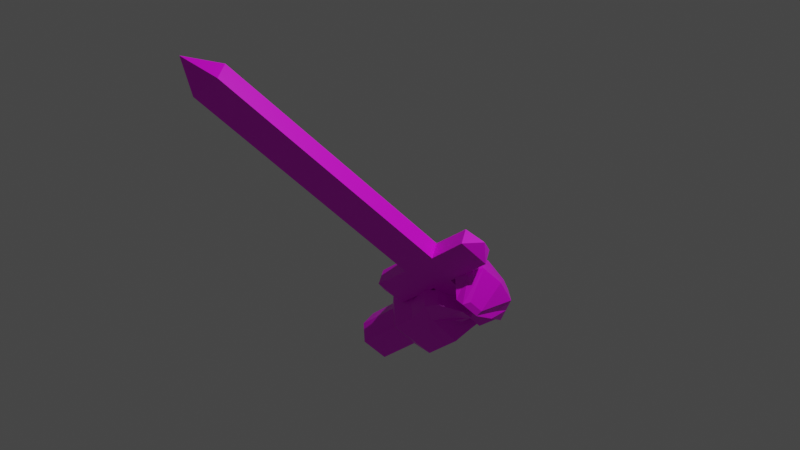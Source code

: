 # Source: martial_damage.blend  (saved by Blender 2.83.19; exported with 4.5.12 LTS)
import bpy
from mathutils import Matrix  # noqa: F401  (used for matrix-valued properties, if any)

bpy.ops.wm.read_factory_settings(use_empty=True)
scene = bpy.context.scene
scene.name = 'Scene'

# ---- collections
col_collection = bpy.data.collections.new('Collection'); scene.collection.children.link(col_collection)

# ---- images (referenced by path relative to the original .blend; pixels are not part of the script)
import os
ASSET_DIR = os.environ.get("B2B_ASSET_DIR", "")  # directory of the original .blend (textures are referenced by path, not embedded)
HERE = os.path.dirname(os.path.abspath(__file__))  # packed textures are extracted next to this script under _unpacked/

def load_image(name, relpath, width, height, colorspace="sRGB"):
    """Load a texture the original file referenced (path relative to the .blend, or extracted next to this script)."""
    p = next((c for c in (os.path.join(HERE, relpath), os.path.join(ASSET_DIR, relpath)) if relpath and os.path.exists(c)), "")
    if p:
        img = bpy.data.images.load(p, check_existing=True)
        img.name = name
    else:  # same state as the original file: an image datablock whose file is absent (Cycles renders it pink)
        img = bpy.data.images.new(name, width, height)
        img.source = "FILE"
        img.filepath = "//" + (relpath or name)
    img.colorspace_settings.name = colorspace
    return img
img_new_pallete_png = load_image('new_pallete.png', 'new_pallete.png', 1024, 1024, 'sRGB')
img_new_pallete_png_001 = load_image('new_pallete.png.001', 'new_pallete.png', 1024, 1024, 'sRGB')

# ---- materials (node trees are filled in below, after node groups)
mat_material = bpy.data.materials.new('Material')
mat_material.alpha_threshold = 0.0
mat_material.use_transparent_shadow = False
mat_material.line_color = (0.0, 0.0, 0.0, 1.0)
mat_material_001 = bpy.data.materials.new('Material.001')
mat_material_001.alpha_threshold = 0.0
mat_material_001.use_transparent_shadow = False
mat_material_001.line_color = (0.0, 0.0, 0.0, 1.0)

# ---- material node trees
mat_material.use_nodes = True; mat_material.node_tree.nodes.clear()
_N = mat_material.node_tree.nodes; _L = mat_material.node_tree.links
n0 = _N.new('ShaderNodeOutputMaterial'); n0.name = 'Material Output'; n0.location = (300, 300)
n1 = _N.new('ShaderNodeBsdfPrincipled'); n1.name = 'Principled BSDF'; n1.location = (10, 300)
n1.distribution = 'GGX'
n1.subsurface_method = 'BURLEY'
n1.inputs[2].default_value = 0.4
n1.inputs[3].default_value = 1.45
n1.inputs[27].default_value = (0.0, 0.0, 0.0, 1.0)
n1.inputs[28].default_value = 1.0
n2 = _N.new('ShaderNodeTexImage'); n2.name = 'Image Texture'; n2.location = (-280, 280)
n2.image = img_new_pallete_png
n2.interpolation = 'Closest'
_L.new(n1.outputs[0], n0.inputs[0])
_L.new(n2.outputs[0], n1.inputs[0])
n0.is_active_output = True
mat_material_001.use_nodes = True; mat_material_001.node_tree.nodes.clear()
_N = mat_material_001.node_tree.nodes; _L = mat_material_001.node_tree.links
n0 = _N.new('ShaderNodeOutputMaterial'); n0.name = 'Material Output'; n0.location = (300, 300)
n1 = _N.new('ShaderNodeBsdfPrincipled'); n1.name = 'Principled BSDF'; n1.location = (10, 300)
n1.distribution = 'GGX'
n1.subsurface_method = 'BURLEY'
n1.inputs[2].default_value = 0.4
n1.inputs[3].default_value = 1.45
n1.inputs[27].default_value = (0.0, 0.0, 0.0, 1.0)
n1.inputs[28].default_value = 1.0
n2 = _N.new('ShaderNodeTexImage'); n2.name = 'Image Texture'; n2.location = (-280, 280)
n2.image = img_new_pallete_png_001
n2.interpolation = 'Closest'
_L.new(n1.outputs[0], n0.inputs[0])
_L.new(n2.outputs[0], n1.inputs[0])
n0.is_active_output = True

# ---- world
world_world = bpy.data.worlds.new('World'); scene.world = world_world
world_world.use_nodes = True; world_world.node_tree.nodes.clear()
_N = world_world.node_tree.nodes; _L = world_world.node_tree.links
n0 = _N.new('ShaderNodeOutputWorld'); n0.name = 'World Output'; n0.location = (300, 300)
n1 = _N.new('ShaderNodeBackground'); n1.name = 'Background'; n1.location = (10, 300)
n1.inputs[0].default_value = (0.05088, 0.05088, 0.05088, 1.0)
_L.new(n1.outputs[0], n0.inputs[0])
n0.is_active_output = True
world_world.color = (0.05088, 0.05088, 0.05088)
world_world.use_sun_shadow = False
world_world.sun_shadow_jitter_overblur = 0.0

# ---- cameras
cam_camera = bpy.data.cameras.new('Camera')
cam_camera.clip_end = 100.0
cam_camera.ortho_scale = 7.314

# ---- lights
light_light = bpy.data.lights.new('Light', 'POINT')
light_light.transmission_factor = 0.0
light_light.energy = 1000.0
light_light.shadow_soft_size = 0.1
light_light.shadow_maximum_resolution = 0.006
light_light.use_absolute_resolution = True

# ---- meshes
me_cube = bpy.data.meshes.new('Cube')
me_cube.from_pydata([(0.5, 0.3791, 0.2094), (0.5, 0.3791, -0.3726), (0.5, -0.4732, 0.3726), (0.5, -0.3791, -0.3726), (-0.5, 0.3791, 0.3726), (-0.5, 0.3791, -0.3726), (-0.5, -0.3791, 0.3726), (-0.5, -0.3791, -0.3726), (0.0, -0.5822, 0.5222), (0.0, -0.5822, -0.3726), (0.0, 0.5822, -0.3726), (0.0, 0.5822, 0.6051), (-0.5, 0.0, -0.3726), (-0.25, 0.4806, -0.3726), (0.5, 0.3791, 0.0), (-0.5, -0.3791, 0.0), (0.5, -0.3791, 0.0), (-0.5, 0.3791, 0.0), (-0.25, -0.4806, 0.3726), (0.4754, -0.158, 0.214), (0.25, -0.4806, -0.3726), (-0.5, 0.0, 0.3726), (0.25, 0.4806, 0.3726), (0.5, 0.0, -0.3726), (0.25, -0.5748, 0.3726), (-0.25, -0.4806, -0.3726), (0.25, 0.4806, -0.3726), (-0.25, 0.4806, 0.3726), (0.0, 0.5822, 0.0), (-0.1507, 0.2898, -1.331), (0.0, 0.0, 0.5222), (0.0, -0.5822, 0.0), (-0.25, -0.4806, 0.0), (-0.3015, -0.2286, -1.331), (0.25, 0.4806, 0.0), (-0.25, 0.4806, 0.0), (0.5, 0.0, 0.0), (-0.3015, 0.0, -1.331), (-0.5, 0.0, 0.0), (0.25, -0.4806, 0.0), (0.2746, -0.008977, 0.3726), (-0.25, -0.4806, 0.7846), (-0.4254, -0.3791, 0.7846), (0.5, -0.07937, 0.7846), (0.5, -0.3963, 0.5749), (-0.5, 0.0, 0.7846), (-0.4254, 0.3791, 0.7846), (0.25, -0.4763, 0.5749), (0.0, -0.5822, 0.7846), (-0.25, 0.4806, 0.7846), (0.0, 0.5822, 0.7846), (0.0, 0.0, 0.7846), (0.1993, -0.4806, 1.233), (0.25, -0.07937, 0.7846), (-0.25, -0.4806, 1.058), (-0.3788, -0.3791, 1.035), (-0.4867, 0.0, 1.032), (-0.3788, 0.3791, 1.035), (-0.25, 0.4806, 1.058), (-0.0133, 0.5822, 0.9775), (-0.0133, 0.0, 0.9775), (-0.0133, -0.5822, 0.9775), (0.162, -0.3791, 1.425), (0.162, 0.0, 1.425), (0.162, 0.3791, 1.294), (0.1993, 0.4806, 1.103), (0.2366, 0.5822, 0.9111), (0.2366, 0.0, 1.042), (0.2366, -0.5822, 1.042), (0.6337, -0.3018, 1.034), (0.5796, -0.238, 1.122), (0.5796, 0.0, 1.122), (0.3817, 0.2552, 1.087), (0.4588, 0.3018, 1.023), (0.3963, 0.3483, 0.9592), (0.548, 0.0, 0.9463), (0.548, -0.3655, 0.9463), (0.6337, 0.0, 1.034), (0.1398, 0.3513, 0.6694), (0.1398, 0.3513, 0.4878), (0.25, 0.1976, 0.4878), (0.3602, 0.1976, 0.4878), (0.25, 0.1976, 0.6694), (0.3602, 0.1976, 0.6694), (0.4301, 0.0591, 0.4698), (-0.3015, 0.0, -0.6276), (-0.3015, -0.2286, -0.6276), (-0.1507, 0.2898, -0.6276), (-0.3015, 0.2286, -0.6276), (0.1507, -0.2898, -0.6276), (0.3015, -0.2286, -0.6276), (0.3015, 0.0, -0.6276), (0.3015, 0.2286, -0.6276), (-0.1507, -0.2898, -0.6276), (0.0, -0.351, -0.6276), (0.1507, 0.2898, -0.6276), (0.0, 0.351, -0.6276), (-0.3015, 0.2286, -1.331), (0.1507, -0.2898, -1.331), (0.3015, -0.2286, -1.331), (0.3015, 0.0, -1.331), (0.3015, 0.2286, -1.331), (-0.1507, -0.2898, -1.331), (0.0, -0.351, -1.331), (0.1507, 0.2898, -1.331), (0.0, 0.351, -1.331), (0.0, 0.0, -1.331), (0.1507, 0.0, -1.331), (-0.1507, 0.0, -1.331), (0.2557, -0.526, 0.5494), (-0.04017, -0.526, 0.563), (0.2523, -1.037, 0.441), (-0.04669, -1.037, 0.4548), (0.2724, -0.526, 0.9105), (-0.02353, -0.526, 0.9241), (0.2789, -1.037, 1.019), (-0.02008, -1.037, 1.032), (-0.04017, 0.4969, 0.563), (-0.02353, 0.4969, 0.9241), (0.2557, 0.4969, 0.5494), (0.2724, 0.4969, 0.9105), (-0.02008, -5.129, 1.032), (0.2789, -5.129, 1.019), (0.2523, -5.129, 0.441), (-0.04669, -5.129, 0.4548), (0.2134, -0.526, -0.1676), (-0.06393, -0.526, -0.1548), (0.2134, -1.037, -0.1676), (-0.06393, -1.037, -0.1548), (0.01881, -0.526, 1.641), (0.01881, -1.037, 1.641), (0.2961, -1.037, 1.628), (0.2961, -0.526, 1.628), (0.1657, -0.7817, 1.814), (0.06646, -0.7817, -0.3408), (0.1161, -5.641, 0.7367)], [], [(39, 24, 8, 31), (38, 21, 4, 17), (25, 7, 86, 93), (36, 19, 2, 16), (35, 27, 11, 28), (34, 22, 0, 14), (3, 20, 89, 90), (21, 6, 42, 45), (32, 18, 6, 15), (25, 32, 15, 7), (9, 31, 32, 25), (31, 8, 18, 32), (24, 2, 44, 47), (11, 27, 49, 50), (30, 11, 50, 51), (5, 13, 87, 88), (1, 23, 91, 92), (20, 9, 94, 89), (26, 34, 14, 1), (10, 28, 34, 26), (28, 11, 22, 34), (13, 35, 28, 10), (5, 17, 35, 13), (17, 4, 27, 35), (23, 36, 16, 3), (1, 14, 36, 23), (14, 0, 19, 36), (13, 10, 96, 87), (10, 26, 95, 96), (23, 3, 90, 91), (12, 38, 17, 5), (7, 15, 38, 12), (15, 6, 21, 38), (20, 39, 31, 9), (3, 16, 39, 20), (16, 2, 24, 39), (27, 4, 46, 49), (0, 22, 40, 19), (22, 11, 30, 40), (48, 51, 60, 61), (51, 50, 59, 60), (45, 42, 55, 56), (49, 46, 57, 58), (43, 53, 47, 44), (4, 21, 45, 46), (18, 8, 48, 41), (6, 18, 41, 42), (19, 40, 80, 81, 84), (2, 19, 43, 44), (57, 56, 63, 64), (60, 59, 66, 67), (56, 55, 62, 63), (61, 60, 67, 68), (41, 48, 61, 54), (50, 49, 58, 59), (46, 45, 56, 57), (42, 41, 54, 55), (63, 62, 70, 71), (68, 67, 75, 76), (62, 52, 69, 70), (66, 65, 73, 74), (58, 57, 64, 65), (54, 61, 68, 52), (59, 58, 65, 66), (55, 54, 52, 62), (77, 73, 72, 71), (69, 77, 71, 70), (76, 75, 77, 69), (75, 74, 73, 77), (67, 66, 74, 75), (64, 63, 71, 72), (65, 64, 72, 73), (52, 68, 76, 69), (81, 80, 82, 83), (53, 43, 83, 82), (43, 19, 84, 81, 83), (24, 40, 30, 8), (30, 51, 48, 8), (24, 47, 53, 40), (80, 40, 53, 82), (87, 96, 105, 29), (88, 87, 29, 97), (93, 86, 33, 102), (94, 93, 102, 103), (85, 88, 97, 37), (86, 85, 37, 33), (91, 90, 99, 100), (92, 91, 100, 101), (9, 25, 93, 94), (12, 5, 88, 85), (26, 1, 92, 95), (7, 12, 85, 86), (108, 106, 103, 102), (107, 104, 101, 100), (98, 107, 100, 99), (103, 106, 107, 98), (106, 105, 104, 107), (37, 108, 102, 33), (97, 29, 108, 37), (29, 105, 106, 108), (96, 95, 104, 105), (95, 92, 101, 104), (90, 89, 98, 99), (89, 94, 103, 98), (109, 113, 115, 111), (115, 116, 121, 122), (115, 113, 132, 131), (114, 110, 112, 116), (109, 111, 127, 125), (114, 113, 120, 118), (118, 120, 119, 117), (110, 114, 118, 117), (113, 109, 119, 120), (109, 110, 117, 119), (122, 121, 135), (116, 112, 124, 121), (111, 115, 122, 123), (112, 111, 123, 124), (128, 126, 134), (111, 112, 128, 127), (110, 109, 125, 126), (112, 110, 126, 128), (132, 129, 133), (113, 114, 129, 132), (116, 115, 131, 130), (114, 116, 130, 129), (127, 128, 134), (129, 130, 133), (131, 132, 133), (130, 131, 133), (121, 124, 135), (125, 127, 134), (126, 125, 134), (124, 123, 135), (123, 122, 135)])
me_cube.polygons.foreach_set('material_index', [0, 0, 0, 0, 0, 0, 0, 0, 0, 0, 0, 0, 0, 0, 0, 0, 0, 0, 0, 0, 0, 0, 0, 0, 0, 0, 0, 0, 0, 0, 0, 0, 0, 0, 0, 0, 0, 0, 0, 0, 0, 0, 0, 0, 0, 0, 0, 0, 0, 0, 0, 0, 0, 0, 0, 0, 0, 0, 0, 0, 0, 0, 0, 0, 0, 0, 0, 0, 0, 0, 0, 0, 0, 0, 0, 0, 0, 0, 0, 0, 0, 0, 0, 0, 0, 0, 0, 0, 0, 0, 0, 0, 0, 0, 0, 0, 0, 0, 0, 0, 0, 0, 0, 0, 1, 1, 1, 1, 1, 1, 1, 1, 1, 1, 1, 1, 1, 1, 1, 1, 1, 1, 1, 1, 1, 1, 1, 1, 1, 1, 1, 1, 1, 1, 1])
_uv = me_cube.uv_layers.new(name='UVMap')
_uv.uv.foreach_set('vector', [0.5664, 0.6476, 0.5664, 0.6476, 0.5664, 0.6476, 0.5664, 0.6476, 0.5645, 0.4387, 0.5645, 0.4387, 0.5645, 0.4387, 0.5645, 0.4387, 0.5664, 0.6476, 0.5664, 0.6476, 0.5664, 0.6476, 0.5664, 0.6476, 0.5645, 0.4387, 0.5645, 0.4387, 0.5645, 0.4387, 0.5645, 0.4387, 0.5645, 0.4387, 0.5645, 0.4387, 0.5645, 0.4387, 0.5645, 0.4387, 0.5664, 0.6476, 0.5664, 0.6476, 0.5664, 0.6476, 0.5664, 0.6476, 0.5664, 0.6476, 0.5664, 0.6476, 0.5664, 0.6476, 0.5664, 0.6476, 0.5645, 0.4387, 0.5645, 0.4387, 0.5645, 0.4387, 0.5645, 0.4387, 0.5645, 0.4387, 0.5645, 0.4387, 0.5645, 0.4387, 0.5645, 0.4387, 0.5645, 0.4387, 0.5645, 0.4387, 0.5645, 0.4387, 0.5645, 0.4387, 0.5645, 0.4387, 0.5645, 0.4387, 0.5645, 0.4387, 0.5645, 0.4387, 0.5645, 0.4387, 0.5645, 0.4387, 0.5645, 0.4387, 0.5645, 0.4387, 0.5645, 0.4387, 0.5645, 0.4387, 0.5645, 0.4387, 0.5645, 0.4387, 0.5645, 0.4387, 0.5645, 0.4387, 0.5645, 0.4387, 0.5645, 0.4387, 0.5664, 0.6476, 0.5664, 0.6476, 0.5664, 0.6476, 0.5664, 0.6476, 0.5664, 0.6476, 0.5664, 0.6476, 0.5664, 0.6476, 0.5664, 0.6476, 0.5664, 0.6476, 0.5664, 0.6476, 0.5664, 0.6476, 0.5664, 0.6476, 0.5664, 0.6476, 0.5664, 0.6476, 0.5664, 0.6476, 0.5664, 0.6476, 0.5664, 0.6476, 0.5664, 0.6476, 0.5664, 0.6476, 0.5664, 0.6476, 0.5664, 0.6476, 0.5664, 0.6476, 0.5664, 0.6476, 0.5664, 0.6476, 0.5664, 0.6476, 0.5664, 0.6476, 0.5664, 0.6476, 0.5664, 0.6476, 0.5645, 0.4387, 0.5645, 0.4387, 0.5645, 0.4387, 0.5645, 0.4387, 0.5645, 0.4387, 0.5645, 0.4387, 0.5645, 0.4387, 0.5645, 0.4387, 0.5645, 0.4387, 0.5645, 0.4387, 0.5645, 0.4387, 0.5645, 0.4387, 0.5664, 0.6476, 0.5664, 0.6476, 0.5664, 0.6476, 0.5664, 0.6476, 0.5664, 0.6476, 0.5664, 0.6476, 0.5664, 0.6476, 0.5664, 0.6476, 0.5664, 0.6476, 0.5664, 0.6476, 0.5664, 0.6476, 0.5664, 0.6476, 0.5664, 0.6476, 0.5664, 0.6476, 0.5664, 0.6476, 0.5664, 0.6476, 0.5664, 0.6476, 0.5664, 0.6476, 0.5664, 0.6476, 0.5664, 0.6476, 0.5664, 0.6476, 0.5664, 0.6476, 0.5664, 0.6476, 0.5664, 0.6476, 0.5645, 0.4387, 0.5645, 0.4387, 0.5645, 0.4387, 0.5645, 0.4387, 0.5645, 0.4387, 0.5645, 0.4387, 0.5645, 0.4387, 0.5645, 0.4387, 0.5645, 0.4387, 0.5645, 0.4387, 0.5645, 0.4387, 0.5645, 0.4387, 0.5664, 0.6476, 0.5664, 0.6476, 0.5664, 0.6476, 0.5664, 0.6476, 0.5664, 0.6476, 0.5664, 0.6476, 0.5664, 0.6476, 0.5664, 0.6476, 0.5645, 0.4387, 0.5645, 0.4387, 0.5645, 0.4387, 0.5645, 0.4387, 0.5645, 0.4387, 0.5645, 0.4387, 0.5645, 0.4387, 0.5645, 0.4387, 0.5664, 0.6476, 0.5664, 0.6476, 0.5664, 0.6476, 0.5664, 0.6476, 0.5664, 0.6476, 0.5664, 0.6476, 0.5664, 0.6476, 0.5664, 0.6476, 0.5664, 0.6476, 0.5664, 0.6476, 0.5664, 0.6476, 0.5664, 0.6476, 0.5664, 0.6476, 0.5664, 0.6476, 0.5664, 0.6476, 0.5664, 0.6476, 0.5645, 0.4387, 0.5645, 0.4387, 0.5645, 0.4387, 0.5645, 0.4387, 0.5645, 0.4387, 0.5645, 0.4387, 0.5645, 0.4387, 0.5645, 0.4387, 0.5645, 0.4387, 0.5645, 0.4387, 0.5645, 0.4387, 0.5645, 0.4387, 0.5645, 0.4387, 0.5645, 0.4387, 0.5645, 0.4387, 0.5645, 0.4387, 0.5645, 0.4387, 0.5645, 0.4387, 0.5645, 0.4387, 0.5645, 0.4387, 0.5645, 0.4387, 0.5645, 0.4387, 0.5645, 0.4387, 0.5645, 0.4387, 0.5664, 0.6476, 0.5664, 0.6476, 0.5664, 0.6476, 0.5664, 0.6476, 0.5664, 0.6476, 0.5645, 0.4387, 0.5645, 0.4387, 0.5645, 0.4387, 0.5645, 0.4387, 0.5645, 0.4387, 0.5645, 0.4387, 0.5645, 0.4387, 0.5645, 0.4387, 0.5664, 0.6476, 0.5664, 0.6476, 0.5664, 0.6476, 0.5664, 0.6476, 0.5645, 0.4387, 0.5645, 0.4387, 0.5645, 0.4387, 0.5645, 0.4387, 0.5664, 0.6476, 0.5664, 0.6476, 0.5664, 0.6476, 0.5664, 0.6476, 0.5645, 0.4387, 0.5645, 0.4387, 0.5645, 0.4387, 0.5645, 0.4387, 0.5645, 0.4387, 0.5645, 0.4387, 0.5645, 0.4387, 0.5645, 0.4387, 0.5645, 0.4387, 0.5645, 0.4387, 0.5645, 0.4387, 0.5645, 0.4387, 0.5645, 0.4387, 0.5645, 0.4387, 0.5645, 0.4387, 0.5645, 0.4387, 0.5645, 0.4387, 0.5645, 0.4387, 0.5645, 0.4387, 0.5645, 0.4387, 0.5664, 0.6476, 0.5664, 0.6476, 0.5664, 0.6476, 0.5664, 0.6476, 0.5645, 0.4387, 0.5645, 0.4387, 0.5645, 0.4387, 0.5645, 0.4387, 0.5645, 0.4387, 0.5645, 0.4387, 0.5645, 0.4387, 0.5645, 0.4387, 0.5645, 0.4387, 0.5645, 0.4387, 0.5645, 0.4387, 0.5645, 0.4387, 0.5645, 0.4387, 0.5645, 0.4387, 0.5645, 0.4387, 0.5645, 0.4387, 0.5645, 0.4387, 0.5645, 0.4387, 0.5645, 0.4387, 0.5645, 0.4387, 0.5645, 0.4387, 0.5645, 0.4387, 0.5645, 0.4387, 0.5645, 0.4387, 0.5645, 0.4387, 0.5645, 0.4387, 0.5645, 0.4387, 0.5645, 0.4387, 0.5645, 0.4387, 0.5645, 0.4387, 0.5645, 0.4387, 0.5645, 0.4387, 0.5664, 0.6476, 0.5664, 0.6476, 0.5664, 0.6476, 0.5664, 0.6476, 0.5664, 0.6476, 0.5664, 0.6476, 0.5664, 0.6476, 0.5664, 0.6476, 0.5664, 0.6476, 0.5664, 0.6476, 0.5664, 0.6476, 0.5664, 0.6476, 0.5645, 0.4387, 0.5645, 0.4387, 0.5645, 0.4387, 0.5645, 0.4387, 0.5645, 0.4387, 0.5645, 0.4387, 0.5645, 0.4387, 0.5645, 0.4387, 0.5645, 0.4387, 0.5645, 0.4387, 0.5645, 0.4387, 0.5645, 0.4387, 0.5664, 0.6476, 0.5664, 0.6476, 0.5664, 0.6476, 0.5664, 0.6476, 0.5645, 0.4387, 0.5645, 0.4387, 0.5645, 0.4387, 0.5645, 0.4387, 0.5664, 0.6476, 0.5664, 0.6476, 0.5664, 0.6476, 0.5664, 0.6476, 0.5664, 0.6476, 0.5664, 0.6476, 0.5664, 0.6476, 0.5664, 0.6476, 0.5664, 0.6476, 0.5664, 0.6476, 0.5664, 0.6476, 0.5664, 0.6476, 0.5664, 0.6476, 0.5664, 0.6476, 0.5664, 0.6476, 0.5664, 0.6476, 0.5664, 0.6476, 0.5664, 0.6476, 0.5664, 0.6476, 0.5664, 0.6476, 0.5664, 0.6476, 0.5664, 0.6476, 0.5664, 0.6476, 0.5664, 0.6476, 0.5664, 0.6476, 0.5664, 0.6476, 0.5664, 0.6476, 0.5664, 0.6476, 0.5664, 0.6476, 0.5664, 0.6476, 0.5664, 0.6476, 0.5664, 0.6476, 0.5664, 0.6476, 0.5664, 0.6476, 0.5664, 0.6476, 0.5664, 0.6476, 0.5664, 0.6476, 0.5664, 0.6476, 0.5664, 0.6476, 0.5664, 0.6476, 0.5664, 0.6476, 0.5664, 0.6476, 0.5664, 0.6476, 0.5664, 0.6476, 0.5664, 0.6476, 0.5664, 0.6476, 0.5664, 0.6476, 0.5664, 0.6476, 0.5664, 0.6476, 0.5664, 0.6476, 0.5664, 0.6476, 0.5664, 0.6476, 0.5664, 0.6476, 0.5664, 0.6476, 0.5664, 0.6476, 0.5664, 0.6476, 0.5664, 0.6476, 0.5664, 0.6476, 0.5664, 0.6476, 0.5664, 0.6476, 0.5664, 0.6476, 0.5664, 0.6476, 0.5664, 0.6476, 0.5664, 0.6476, 0.5664, 0.6476, 0.5664, 0.6476, 0.5664, 0.6476, 0.5664, 0.6476, 0.5664, 0.6476, 0.5664, 0.6476, 0.5664, 0.6476, 0.5664, 0.6476, 0.5664, 0.6476, 0.5664, 0.6476, 0.5664, 0.6476, 0.5664, 0.6476, 0.5664, 0.6476, 0.5664, 0.6476, 0.5664, 0.6476, 0.5664, 0.6476, 0.5664, 0.6476, 0.5664, 0.6476, 0.5664, 0.6476, 0.5664, 0.6476, 0.5664, 0.6476, 0.5664, 0.6476, 0.5664, 0.6476, 0.5664, 0.6476, 0.5664, 0.6476, 0.5664, 0.6476, 0.5664, 0.6476, 0.5664, 0.6476, 0.5664, 0.6476, 0.5664, 0.6476, 0.5664, 0.6476, 0.5664, 0.6476, 0.5664, 0.6476, 0.5664, 0.6476, 0.5664, 0.6476, 0.5664, 0.6476, 0.5664, 0.6476, 0.5664, 0.6476, 0.5664, 0.6476, 0.5664, 0.6476, 0.5664, 0.6476, 0.5664, 0.6476, 0.5664, 0.6476, 0.5664, 0.6476, 0.5664, 0.6476, 0.5664, 0.6476, 0.5664, 0.6476, 0.5664, 0.6476, 0.5664, 0.6476, 0.5664, 0.6476, 0.5664, 0.6476, 0.5664, 0.6476, 0.5664, 0.6476, 0.9233, 0.3179, 0.9233, 0.3179, 0.9233, 0.3179, 0.9233, 0.3179, 0.5541, 0.9257, 0.5541, 0.9257, 0.5541, 0.9257, 0.5541, 0.9257, 0.06198, 0.1924, 0.06198, 0.1924, 0.06198, 0.1924, 0.06198, 0.1924, 0.9233, 0.3179, 0.9233, 0.3179, 0.9233, 0.3179, 0.9233, 0.3179, 0.06198, 0.1924, 0.06198, 0.1924, 0.06198, 0.1924, 0.06198, 0.1924, 0.1604, 0.07182, 0.1604, 0.07182, 0.1604, 0.07182, 0.1604, 0.07182, 0.1604, 0.07182, 0.1604, 0.07182, 0.1604, 0.07182, 0.1604, 0.07182, 0.1604, 0.07182, 0.1604, 0.07182, 0.1604, 0.07182, 0.1604, 0.07182, 0.1604, 0.07182, 0.1604, 0.07182, 0.1604, 0.07182, 0.1604, 0.07182, 0.1604, 0.07182, 0.1604, 0.07182, 0.1604, 0.07182, 0.1604, 0.07182, 0.5541, 0.9257, 0.5541, 0.9257, 0.5541, 0.9257, 0.5541, 0.9257, 0.5541, 0.9257, 0.5541, 0.9257, 0.5541, 0.9257, 0.5541, 0.9257, 0.5541, 0.9257, 0.5541, 0.9257, 0.5541, 0.9257, 0.5541, 0.9257, 0.5541, 0.9257, 0.5541, 0.9257, 0.5541, 0.9257, 0.06198, 0.1924, 0.06198, 0.1924, 0.06198, 0.1924, 0.06198, 0.1924, 0.06198, 0.1924, 0.06198, 0.1924, 0.06198, 0.1924, 0.06198, 0.1924, 0.06198, 0.1924, 0.06198, 0.1924, 0.06198, 0.1924, 0.06198, 0.1924, 0.06198, 0.1924, 0.06198, 0.1924, 0.06198, 0.1924, 0.06198, 0.1924, 0.06198, 0.1924, 0.06198, 0.1924, 0.06198, 0.1924, 0.06198, 0.1924, 0.06198, 0.1924, 0.06198, 0.1924, 0.06198, 0.1924, 0.06198, 0.1924, 0.06198, 0.1924, 0.06198, 0.1924, 0.06198, 0.1924, 0.06198, 0.1924, 0.06198, 0.1924, 0.06198, 0.1924, 0.06198, 0.1924, 0.06198, 0.1924, 0.06198, 0.1924, 0.06198, 0.1924, 0.06198, 0.1924, 0.06198, 0.1924, 0.06198, 0.1924, 0.06198, 0.1924, 0.06198, 0.1924, 0.06198, 0.1924, 0.06198, 0.1924, 0.06198, 0.1924, 0.5541, 0.9257, 0.5541, 0.9257, 0.5541, 0.9257, 0.06198, 0.1924, 0.06198, 0.1924, 0.06198, 0.1924, 0.06198, 0.1924, 0.06198, 0.1924, 0.06198, 0.1924, 0.5541, 0.9257, 0.5541, 0.9257, 0.5541, 0.9257, 0.5541, 0.9257, 0.5541, 0.9257, 0.5541, 0.9257])
me_cube.materials.append(mat_material)
me_cube.materials.append(mat_material_001)
me_cube.use_remesh_preserve_volume = False
me_cube.use_remesh_preserve_attributes = False
me_cube.use_mirror_vertex_groups = False
me_cube.update()

# ---- objects
ob_cube = bpy.data.objects.new('Cube', me_cube)
ob_light = bpy.data.objects.new('Light', light_light)
ob_camera = bpy.data.objects.new('Camera', cam_camera)

# ---- transforms, parenting, visibility, modifiers, constraints
ob_cube.location = (0.4263, 0.112, -0.9044)
ob_cube.rotation_euler = (-0.8486, 0.3399, -0.9813)
ob_cube.scale = (0.6555, 0.6555, 0.6555)
ob_cube.lock_rotations_4d = False
ob_cube.empty_display_type = 'ARROWS'
ob_cube.lineart.crease_threshold = 0.0
ob_light.location = (4.076, 1.005, 5.904)
ob_light.rotation_euler = (0.6503, 0.05522, 1.866)
ob_light.lock_rotations_4d = False
ob_light.empty_display_type = 'ARROWS'
ob_light.color = (0.0, 0.0, 0.0, 0.0)
ob_light.lineart.crease_threshold = 0.0
ob_camera.location = (7.359, -6.926, 4.958)
ob_camera.rotation_euler = (1.109, 0.0, 0.8149)
ob_camera.lock_rotations_4d = False
ob_camera.empty_display_type = 'ARROWS'
ob_camera.color = (0.0, 0.0, 0.0, 0.0)
ob_camera.display_type = 'WIRE'
ob_camera.lineart.crease_threshold = 0.0

# ---- collection membership
col_collection.objects.link(ob_cube)
col_collection.objects.link(ob_light)
col_collection.objects.link(ob_camera)

# ---- scene / render settings (as saved in the file)
scene.camera = ob_camera
scene.frame_start = 1; scene.frame_end = 250; scene.frame_set(19)
scene.render.engine = 'BLENDER_EEVEE_NEXT'
scene.cycles.use_denoising = False
scene.cycles.samples = 128
scene.cycles.sampling_pattern = 'TABULATED_SOBOL'
scene.cycles.use_adaptive_sampling = False
scene.cycles.use_light_tree = False
scene.view_settings.view_transform = 'Filmic'
bpy.context.view_layer.update()
